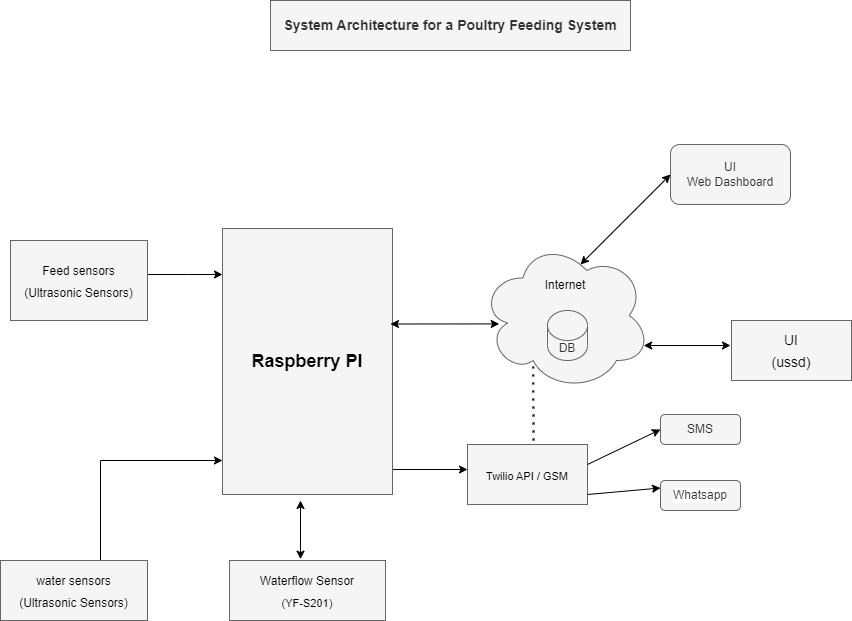

The diagram above was exported from draw.io. Its source (the exported page's mxGraphModel, read from the mxfile embedded in the PNG):
<mxGraphModel dx="796" dy="478" grid="1" gridSize="10" guides="1" tooltips="1" connect="1" arrows="1" fold="1" page="1" pageScale="1.5" pageWidth="1169" pageHeight="826" background="none" math="0" shadow="0">
  <root>
    <mxCell id="0" style=";html=1;" />
    <mxCell id="1" style=";html=1;" parent="0" />
    <mxCell id="3a17f1ce550125da-16" style="edgeStyle=elbowEdgeStyle;rounded=0;html=1;startArrow=none;startFill=0;jettySize=auto;orthogonalLoop=1;fontSize=18;elbow=vertical;" parent="1" source="3a17f1ce550125da-2" target="3a17f1ce550125da-7" edge="1">
      <mxGeometry relative="1" as="geometry" />
    </mxCell>
    <mxCell id="3a17f1ce550125da-2" value="&lt;font color=&quot;#000000&quot;&gt;&lt;b&gt;Raspberry PI&lt;/b&gt;&lt;/font&gt;" style="whiteSpace=wrap;html=1;shadow=0;fontSize=18;fillColor=#f5f5f5;strokeColor=#666666;" parent="1" vertex="1">
      <mxGeometry x="792" y="468" width="170" height="266" as="geometry" />
    </mxCell>
    <mxCell id="3a17f1ce550125da-7" value="&lt;font style=&quot;font-size: 11px;&quot; color=&quot;#000000&quot;&gt;Twilio API / GSM&lt;/font&gt;" style="whiteSpace=wrap;html=1;shadow=0;fontSize=18;fillColor=#f5f5f5;strokeColor=#666666;" parent="1" vertex="1">
      <mxGeometry x="1037" y="684" width="120" height="60" as="geometry" />
    </mxCell>
    <mxCell id="3a17f1ce550125da-20" style="edgeStyle=elbowEdgeStyle;rounded=0;html=1;startArrow=none;startFill=0;jettySize=auto;orthogonalLoop=1;fontSize=18;elbow=vertical;" parent="1" source="3a17f1ce550125da-8" target="3a17f1ce550125da-2" edge="1">
      <mxGeometry relative="1" as="geometry">
        <Array as="points">
          <mxPoint x="757" y="514" />
        </Array>
      </mxGeometry>
    </mxCell>
    <mxCell id="3a17f1ce550125da-8" value="&lt;font style=&quot;font-size: 12px;&quot; color=&quot;#000000&quot;&gt;Feed sensors&lt;br&gt;(Ultrasonic Sensors)&lt;br&gt;&lt;/font&gt;" style="whiteSpace=wrap;html=1;shadow=0;fontSize=18;fillColor=#f5f5f5;strokeColor=#666666;" parent="1" vertex="1">
      <mxGeometry x="580" y="480" width="137" height="80" as="geometry" />
    </mxCell>
    <mxCell id="3a17f1ce550125da-9" value="&lt;span style=&quot;&quot;&gt;&lt;font style=&quot;font-size: 14px;&quot; color=&quot;#000000&quot;&gt;UI&lt;br&gt;(ussd)&lt;/font&gt;&lt;/span&gt;" style="whiteSpace=wrap;html=1;shadow=0;fontSize=18;fillColor=#f5f5f5;strokeColor=#666666;labelBackgroundColor=none;" parent="1" vertex="1">
      <mxGeometry x="1301" y="560" width="120" height="60" as="geometry" />
    </mxCell>
    <mxCell id="3a17f1ce550125da-10" value="&lt;font style=&quot;&quot; color=&quot;#000000&quot;&gt;&lt;font style=&quot;font-size: 12px;&quot;&gt;Waterflow Sensor&lt;/font&gt;&lt;br&gt;&lt;font style=&quot;font-size: 11px;&quot;&gt;(YF-S201)&lt;/font&gt;&lt;br&gt;&lt;/font&gt;" style="whiteSpace=wrap;html=1;shadow=0;fontSize=18;fillColor=#f5f5f5;strokeColor=#666666;" parent="1" vertex="1">
      <mxGeometry x="799" y="800" width="156" height="60" as="geometry" />
    </mxCell>
    <mxCell id="3a17f1ce550125da-18" style="edgeStyle=elbowEdgeStyle;rounded=0;html=1;startArrow=none;startFill=0;jettySize=auto;orthogonalLoop=1;fontSize=18;elbow=vertical;" parent="1" source="3a17f1ce550125da-11" target="3a17f1ce550125da-2" edge="1">
      <mxGeometry relative="1" as="geometry">
        <mxPoint x="760" y="630" as="targetPoint" />
        <Array as="points">
          <mxPoint x="670" y="700" />
        </Array>
      </mxGeometry>
    </mxCell>
    <mxCell id="3a17f1ce550125da-11" value="&lt;font style=&quot;&quot; color=&quot;#000000&quot;&gt;&lt;font style=&quot;font-size: 12px;&quot;&gt;water sensors&lt;/font&gt;&lt;br&gt;&lt;span style=&quot;font-size: 12px;&quot;&gt;(Ultrasonic Sensors)&lt;/span&gt;&lt;br&gt;&lt;/font&gt;" style="whiteSpace=wrap;html=1;shadow=0;fontSize=18;fillColor=#f5f5f5;strokeColor=#666666;" parent="1" vertex="1">
      <mxGeometry x="570" y="800" width="147" height="60" as="geometry" />
    </mxCell>
    <mxCell id="mnKcZBemWKMD30cJR6BZ-4" value="" style="ellipse;shape=cloud;whiteSpace=wrap;html=1;fillColor=#f5f5f5;fontColor=#333333;strokeColor=#666666;" parent="1" vertex="1">
      <mxGeometry x="1050" y="480" width="170" height="150" as="geometry" />
    </mxCell>
    <mxCell id="mnKcZBemWKMD30cJR6BZ-6" value="UI&lt;br&gt;Web Dashboard" style="rounded=1;whiteSpace=wrap;html=1;fillColor=#f5f5f5;fontColor=#333333;strokeColor=#666666;" parent="1" vertex="1">
      <mxGeometry x="1240" y="384" width="120" height="60" as="geometry" />
    </mxCell>
    <mxCell id="mnKcZBemWKMD30cJR6BZ-8" value="Internet" style="text;strokeColor=none;align=center;fillColor=none;html=1;verticalAlign=middle;whiteSpace=wrap;rounded=0;labelBackgroundColor=none;fontColor=#000000;" parent="1" vertex="1">
      <mxGeometry x="1105" y="510" width="60" height="30" as="geometry" />
    </mxCell>
    <mxCell id="mnKcZBemWKMD30cJR6BZ-12" value="SMS" style="rounded=1;whiteSpace=wrap;html=1;fillColor=#f5f5f5;fontColor=#333333;strokeColor=#666666;" parent="1" vertex="1">
      <mxGeometry x="1230" y="654" width="80" height="30" as="geometry" />
    </mxCell>
    <mxCell id="mnKcZBemWKMD30cJR6BZ-13" value="Whatsapp" style="rounded=1;whiteSpace=wrap;html=1;labelBackgroundColor=#FFFFFF;fillColor=#f5f5f5;fontColor=#333333;strokeColor=#666666;" parent="1" vertex="1">
      <mxGeometry x="1230" y="720" width="80" height="30" as="geometry" />
    </mxCell>
    <mxCell id="mnKcZBemWKMD30cJR6BZ-14" value="" style="endArrow=classic;html=1;rounded=0;entryX=0;entryY=0.5;entryDx=0;entryDy=0;" parent="1" target="mnKcZBemWKMD30cJR6BZ-12" edge="1">
      <mxGeometry width="50" height="50" relative="1" as="geometry">
        <mxPoint x="1157" y="704" as="sourcePoint" />
        <mxPoint x="1207" y="654" as="targetPoint" />
      </mxGeometry>
    </mxCell>
    <mxCell id="mnKcZBemWKMD30cJR6BZ-15" value="" style="endArrow=classic;html=1;rounded=0;entryX=0;entryY=0.25;entryDx=0;entryDy=0;" parent="1" target="mnKcZBemWKMD30cJR6BZ-13" edge="1">
      <mxGeometry width="50" height="50" relative="1" as="geometry">
        <mxPoint x="1157" y="734" as="sourcePoint" />
        <mxPoint x="1207" y="684" as="targetPoint" />
      </mxGeometry>
    </mxCell>
    <mxCell id="mnKcZBemWKMD30cJR6BZ-16" value="" style="endArrow=classic;startArrow=classic;html=1;rounded=0;entryX=0;entryY=0.5;entryDx=0;entryDy=0;" parent="1" target="mnKcZBemWKMD30cJR6BZ-6" edge="1">
      <mxGeometry width="50" height="50" relative="1" as="geometry">
        <mxPoint x="1150" y="504" as="sourcePoint" />
        <mxPoint x="1200" y="454" as="targetPoint" />
      </mxGeometry>
    </mxCell>
    <mxCell id="mnKcZBemWKMD30cJR6BZ-18" value="" style="endArrow=classic;startArrow=classic;html=1;rounded=0;exitX=0.96;exitY=0.7;exitDx=0;exitDy=0;exitPerimeter=0;" parent="1" source="mnKcZBemWKMD30cJR6BZ-4" edge="1">
      <mxGeometry width="50" height="50" relative="1" as="geometry">
        <mxPoint x="1230" y="630" as="sourcePoint" />
        <mxPoint x="1300" y="585" as="targetPoint" />
      </mxGeometry>
    </mxCell>
    <mxCell id="mnKcZBemWKMD30cJR6BZ-19" value="" style="endArrow=classic;startArrow=classic;html=1;rounded=0;entryX=0.11;entryY=0.556;entryDx=0;entryDy=0;entryPerimeter=0;exitX=0.988;exitY=0.359;exitDx=0;exitDy=0;exitPerimeter=0;" parent="1" source="3a17f1ce550125da-2" target="mnKcZBemWKMD30cJR6BZ-4" edge="1">
      <mxGeometry width="50" height="50" relative="1" as="geometry">
        <mxPoint x="987" y="610" as="sourcePoint" />
        <mxPoint x="1037" y="560" as="targetPoint" />
      </mxGeometry>
    </mxCell>
    <mxCell id="mnKcZBemWKMD30cJR6BZ-21" value="" style="endArrow=classic;startArrow=classic;html=1;rounded=0;exitX=0.455;exitY=-0.022;exitDx=0;exitDy=0;exitPerimeter=0;" parent="1" source="3a17f1ce550125da-10" edge="1">
      <mxGeometry width="50" height="50" relative="1" as="geometry">
        <mxPoint x="870" y="790" as="sourcePoint" />
        <mxPoint x="870" y="740" as="targetPoint" />
      </mxGeometry>
    </mxCell>
    <mxCell id="mnKcZBemWKMD30cJR6BZ-22" value="" style="endArrow=none;dashed=1;html=1;dashPattern=1 3;strokeWidth=2;rounded=0;entryX=0.31;entryY=0.8;entryDx=0;entryDy=0;entryPerimeter=0;" parent="1" target="mnKcZBemWKMD30cJR6BZ-4" edge="1">
      <mxGeometry width="50" height="50" relative="1" as="geometry">
        <mxPoint x="1103" y="680" as="sourcePoint" />
        <mxPoint x="1140" y="630" as="targetPoint" />
      </mxGeometry>
    </mxCell>
    <mxCell id="mnKcZBemWKMD30cJR6BZ-23" value="DB" style="shape=cylinder3;whiteSpace=wrap;html=1;boundedLbl=1;backgroundOutline=1;size=15;fillColor=#f5f5f5;fontColor=#333333;strokeColor=#666666;" parent="1" vertex="1">
      <mxGeometry x="1117" y="550" width="40" height="50" as="geometry" />
    </mxCell>
    <mxCell id="mnKcZBemWKMD30cJR6BZ-24" value="&lt;b&gt;&lt;font style=&quot;font-size: 14px;&quot;&gt;System Architecture for a Poultry Feeding System&lt;/font&gt;&lt;/b&gt;" style="text;html=1;strokeColor=#666666;fillColor=#f5f5f5;align=center;verticalAlign=middle;whiteSpace=wrap;rounded=0;fontColor=#333333;" parent="1" vertex="1">
      <mxGeometry x="840" y="240" width="360" height="50" as="geometry" />
    </mxCell>
  </root>
</mxGraphModel>